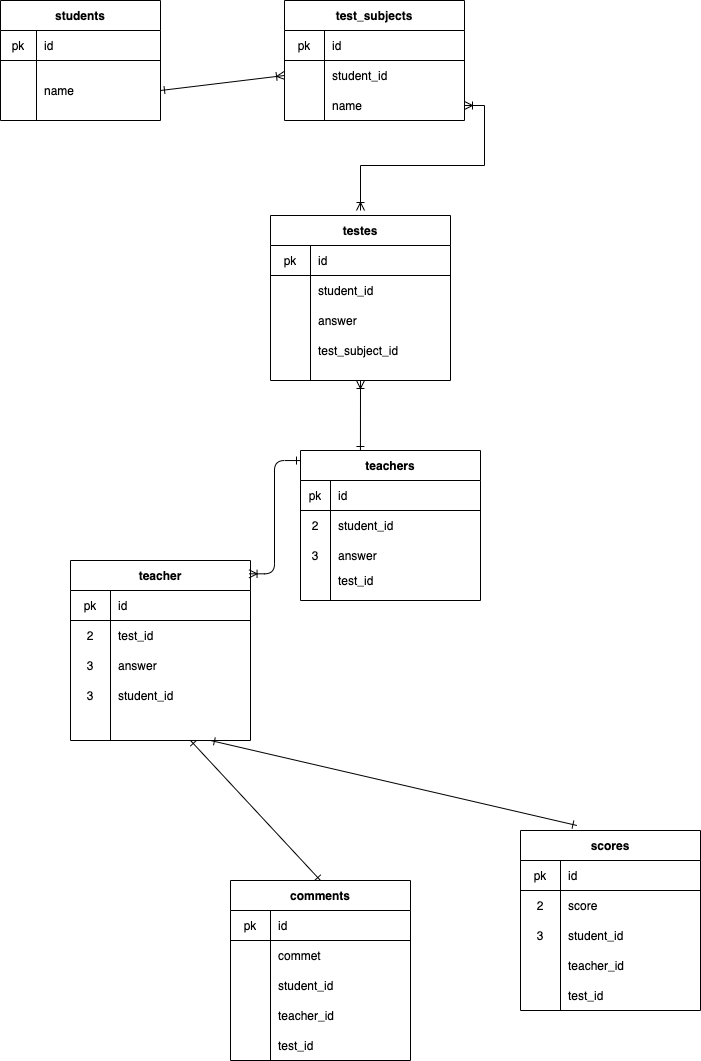

The diagram above was exported from draw.io. Its source (the exported page's mxGraphModel, read from the mxfile embedded in the PNG):
<mxGraphModel dx="476" dy="776" grid="1" gridSize="10" guides="1" tooltips="1" connect="0" arrows="1" fold="1" page="1" pageScale="1" pageWidth="827" pageHeight="1169" math="0" shadow="0">
  <root>
    <mxCell id="0" />
    <mxCell id="1" parent="0" />
    <mxCell id="103" style="edgeStyle=none;rounded=0;orthogonalLoop=1;jettySize=auto;html=1;entryX=0.5;entryY=0;entryDx=0;entryDy=0;startArrow=ERone;startFill=0;endArrow=ERone;endFill=0;" parent="1" target="32" edge="1">
      <mxGeometry relative="1" as="geometry">
        <mxPoint x="230" y="780" as="sourcePoint" />
      </mxGeometry>
    </mxCell>
    <mxCell id="104" style="edgeStyle=none;rounded=0;orthogonalLoop=1;jettySize=auto;html=1;entryX=0.313;entryY=-0.028;entryDx=0;entryDy=0;entryPerimeter=0;startArrow=ERone;startFill=0;endArrow=ERone;endFill=0;" parent="1" target="42" edge="1">
      <mxGeometry relative="1" as="geometry">
        <mxPoint x="250" y="780" as="sourcePoint" />
      </mxGeometry>
    </mxCell>
    <mxCell id="12" value="teachers" style="shape=table;startSize=30;container=1;collapsible=0;childLayout=tableLayout;fixedRows=1;rowLines=0;fontStyle=1;align=center;" parent="1" vertex="1">
      <mxGeometry x="340" y="490" width="180" height="150" as="geometry" />
    </mxCell>
    <mxCell id="13" value="" style="shape=partialRectangle;html=1;whiteSpace=wrap;collapsible=0;dropTarget=0;pointerEvents=0;fillColor=none;top=0;left=0;bottom=1;right=0;points=[[0,0.5],[1,0.5]];portConstraint=eastwest;" parent="12" vertex="1">
      <mxGeometry y="30" width="180" height="30" as="geometry" />
    </mxCell>
    <mxCell id="14" value="pk" style="shape=partialRectangle;html=1;whiteSpace=wrap;connectable=0;fillColor=none;top=0;left=0;bottom=0;right=0;overflow=hidden;" parent="13" vertex="1">
      <mxGeometry width="30" height="30" as="geometry" />
    </mxCell>
    <mxCell id="15" value="id" style="shape=partialRectangle;html=1;whiteSpace=wrap;connectable=0;fillColor=none;top=0;left=0;bottom=0;right=0;align=left;spacingLeft=6;overflow=hidden;" parent="13" vertex="1">
      <mxGeometry x="30" width="150" height="30" as="geometry" />
    </mxCell>
    <mxCell id="16" value="" style="shape=partialRectangle;html=1;whiteSpace=wrap;collapsible=0;dropTarget=0;pointerEvents=0;fillColor=none;top=0;left=0;bottom=0;right=0;points=[[0,0.5],[1,0.5]];portConstraint=eastwest;" parent="12" vertex="1">
      <mxGeometry y="60" width="180" height="30" as="geometry" />
    </mxCell>
    <mxCell id="17" value="2" style="shape=partialRectangle;html=1;whiteSpace=wrap;connectable=0;fillColor=none;top=0;left=0;bottom=0;right=0;overflow=hidden;" parent="16" vertex="1">
      <mxGeometry width="30" height="30" as="geometry" />
    </mxCell>
    <mxCell id="18" value="student_id" style="shape=partialRectangle;html=1;whiteSpace=wrap;connectable=0;fillColor=none;top=0;left=0;bottom=0;right=0;align=left;spacingLeft=6;overflow=hidden;" parent="16" vertex="1">
      <mxGeometry x="30" width="150" height="30" as="geometry" />
    </mxCell>
    <mxCell id="19" value="" style="shape=partialRectangle;html=1;whiteSpace=wrap;collapsible=0;dropTarget=0;pointerEvents=0;fillColor=none;top=0;left=0;bottom=0;right=0;points=[[0,0.5],[1,0.5]];portConstraint=eastwest;" parent="12" vertex="1">
      <mxGeometry y="90" width="180" height="30" as="geometry" />
    </mxCell>
    <mxCell id="20" value="3" style="shape=partialRectangle;html=1;whiteSpace=wrap;connectable=0;fillColor=none;top=0;left=0;bottom=0;right=0;overflow=hidden;" parent="19" vertex="1">
      <mxGeometry width="30" height="30" as="geometry" />
    </mxCell>
    <mxCell id="21" value="answer" style="shape=partialRectangle;html=1;whiteSpace=wrap;connectable=0;fillColor=none;top=0;left=0;bottom=0;right=0;align=left;spacingLeft=6;overflow=hidden;" parent="19" vertex="1">
      <mxGeometry x="30" width="150" height="30" as="geometry" />
    </mxCell>
    <mxCell id="173" value="" style="shape=partialRectangle;html=1;whiteSpace=wrap;collapsible=0;dropTarget=0;pointerEvents=0;fillColor=none;top=0;left=0;bottom=0;right=0;points=[[0,0.5],[1,0.5]];portConstraint=eastwest;" vertex="1" parent="12">
      <mxGeometry y="120" width="180" height="20" as="geometry" />
    </mxCell>
    <mxCell id="174" value="" style="shape=partialRectangle;html=1;whiteSpace=wrap;connectable=0;fillColor=none;top=0;left=0;bottom=0;right=0;overflow=hidden;" vertex="1" parent="173">
      <mxGeometry width="30" height="20" as="geometry" />
    </mxCell>
    <mxCell id="175" value="test_id" style="shape=partialRectangle;html=1;whiteSpace=wrap;connectable=0;fillColor=none;top=0;left=0;bottom=0;right=0;align=left;spacingLeft=6;overflow=hidden;" vertex="1" parent="173">
      <mxGeometry x="30" width="150" height="20" as="geometry" />
    </mxCell>
    <mxCell id="22" value="test_subjects" style="shape=table;startSize=30;container=1;collapsible=0;childLayout=tableLayout;fixedRows=1;rowLines=0;fontStyle=1;align=center;" parent="1" vertex="1">
      <mxGeometry x="324" y="40" width="180" height="120" as="geometry" />
    </mxCell>
    <mxCell id="23" value="" style="shape=partialRectangle;html=1;whiteSpace=wrap;collapsible=0;dropTarget=0;pointerEvents=0;fillColor=none;top=0;left=0;bottom=1;right=0;points=[[0,0.5],[1,0.5]];portConstraint=eastwest;" parent="22" vertex="1">
      <mxGeometry y="30" width="180" height="30" as="geometry" />
    </mxCell>
    <mxCell id="24" value="pk" style="shape=partialRectangle;html=1;whiteSpace=wrap;connectable=0;fillColor=none;top=0;left=0;bottom=0;right=0;overflow=hidden;" parent="23" vertex="1">
      <mxGeometry width="40" height="30" as="geometry" />
    </mxCell>
    <mxCell id="25" value="id" style="shape=partialRectangle;html=1;whiteSpace=wrap;connectable=0;fillColor=none;top=0;left=0;bottom=0;right=0;align=left;spacingLeft=6;overflow=hidden;" parent="23" vertex="1">
      <mxGeometry x="40" width="140" height="30" as="geometry" />
    </mxCell>
    <mxCell id="26" value="" style="shape=partialRectangle;html=1;whiteSpace=wrap;collapsible=0;dropTarget=0;pointerEvents=0;fillColor=none;top=0;left=0;bottom=0;right=0;points=[[0,0.5],[1,0.5]];portConstraint=eastwest;" parent="22" vertex="1">
      <mxGeometry y="60" width="180" height="30" as="geometry" />
    </mxCell>
    <mxCell id="27" value="" style="shape=partialRectangle;html=1;whiteSpace=wrap;connectable=0;fillColor=none;top=0;left=0;bottom=0;right=0;overflow=hidden;" parent="26" vertex="1">
      <mxGeometry width="40" height="30" as="geometry" />
    </mxCell>
    <mxCell id="28" value="student_id" style="shape=partialRectangle;html=1;whiteSpace=wrap;connectable=0;fillColor=none;top=0;left=0;bottom=0;right=0;align=left;spacingLeft=6;overflow=hidden;" parent="26" vertex="1">
      <mxGeometry x="40" width="140" height="30" as="geometry" />
    </mxCell>
    <mxCell id="156" value="" style="shape=partialRectangle;html=1;whiteSpace=wrap;collapsible=0;dropTarget=0;pointerEvents=0;fillColor=none;top=0;left=0;bottom=0;right=0;points=[[0,0.5],[1,0.5]];portConstraint=eastwest;" vertex="1" parent="22">
      <mxGeometry y="90" width="180" height="30" as="geometry" />
    </mxCell>
    <mxCell id="157" value="" style="shape=partialRectangle;html=1;whiteSpace=wrap;connectable=0;fillColor=none;top=0;left=0;bottom=0;right=0;overflow=hidden;" vertex="1" parent="156">
      <mxGeometry width="40" height="30" as="geometry" />
    </mxCell>
    <mxCell id="158" value="name" style="shape=partialRectangle;html=1;whiteSpace=wrap;connectable=0;fillColor=none;top=0;left=0;bottom=0;right=0;align=left;spacingLeft=6;overflow=hidden;" vertex="1" parent="156">
      <mxGeometry x="40" width="140" height="30" as="geometry" />
    </mxCell>
    <mxCell id="32" value="comments" style="shape=table;startSize=30;container=1;collapsible=0;childLayout=tableLayout;fixedRows=1;rowLines=0;fontStyle=1;align=center;" parent="1" vertex="1">
      <mxGeometry x="270" y="920" width="180" height="180" as="geometry" />
    </mxCell>
    <mxCell id="33" value="" style="shape=partialRectangle;html=1;whiteSpace=wrap;collapsible=0;dropTarget=0;pointerEvents=0;fillColor=none;top=0;left=0;bottom=1;right=0;points=[[0,0.5],[1,0.5]];portConstraint=eastwest;" parent="32" vertex="1">
      <mxGeometry y="30" width="180" height="30" as="geometry" />
    </mxCell>
    <mxCell id="34" value="pk" style="shape=partialRectangle;html=1;whiteSpace=wrap;connectable=0;fillColor=none;top=0;left=0;bottom=0;right=0;overflow=hidden;" parent="33" vertex="1">
      <mxGeometry width="40" height="30" as="geometry" />
    </mxCell>
    <mxCell id="35" value="id" style="shape=partialRectangle;html=1;whiteSpace=wrap;connectable=0;fillColor=none;top=0;left=0;bottom=0;right=0;align=left;spacingLeft=6;overflow=hidden;" parent="33" vertex="1">
      <mxGeometry x="40" width="140" height="30" as="geometry" />
    </mxCell>
    <mxCell id="36" value="" style="shape=partialRectangle;html=1;whiteSpace=wrap;collapsible=0;dropTarget=0;pointerEvents=0;fillColor=none;top=0;left=0;bottom=0;right=0;points=[[0,0.5],[1,0.5]];portConstraint=eastwest;" parent="32" vertex="1">
      <mxGeometry y="60" width="180" height="30" as="geometry" />
    </mxCell>
    <mxCell id="37" value="" style="shape=partialRectangle;html=1;whiteSpace=wrap;connectable=0;fillColor=none;top=0;left=0;bottom=0;right=0;overflow=hidden;" parent="36" vertex="1">
      <mxGeometry width="40" height="30" as="geometry" />
    </mxCell>
    <mxCell id="38" value="commet" style="shape=partialRectangle;html=1;whiteSpace=wrap;connectable=0;fillColor=none;top=0;left=0;bottom=0;right=0;align=left;spacingLeft=6;overflow=hidden;" parent="36" vertex="1">
      <mxGeometry x="40" width="140" height="30" as="geometry" />
    </mxCell>
    <mxCell id="39" value="" style="shape=partialRectangle;html=1;whiteSpace=wrap;collapsible=0;dropTarget=0;pointerEvents=0;fillColor=none;top=0;left=0;bottom=0;right=0;points=[[0,0.5],[1,0.5]];portConstraint=eastwest;" parent="32" vertex="1">
      <mxGeometry y="90" width="180" height="30" as="geometry" />
    </mxCell>
    <mxCell id="40" value="" style="shape=partialRectangle;html=1;whiteSpace=wrap;connectable=0;fillColor=none;top=0;left=0;bottom=0;right=0;overflow=hidden;" parent="39" vertex="1">
      <mxGeometry width="40" height="30" as="geometry" />
    </mxCell>
    <mxCell id="41" value="student_id" style="shape=partialRectangle;html=1;whiteSpace=wrap;connectable=0;fillColor=none;top=0;left=0;bottom=0;right=0;align=left;spacingLeft=6;overflow=hidden;" parent="39" vertex="1">
      <mxGeometry x="40" width="140" height="30" as="geometry" />
    </mxCell>
    <mxCell id="121" value="" style="shape=partialRectangle;html=1;whiteSpace=wrap;collapsible=0;dropTarget=0;pointerEvents=0;fillColor=none;top=0;left=0;bottom=0;right=0;points=[[0,0.5],[1,0.5]];portConstraint=eastwest;" parent="32" vertex="1">
      <mxGeometry y="120" width="180" height="30" as="geometry" />
    </mxCell>
    <mxCell id="122" value="" style="shape=partialRectangle;html=1;whiteSpace=wrap;connectable=0;fillColor=none;top=0;left=0;bottom=0;right=0;overflow=hidden;" parent="121" vertex="1">
      <mxGeometry width="40" height="30" as="geometry" />
    </mxCell>
    <mxCell id="123" value="teacher_id" style="shape=partialRectangle;html=1;whiteSpace=wrap;connectable=0;fillColor=none;top=0;left=0;bottom=0;right=0;align=left;spacingLeft=6;overflow=hidden;" parent="121" vertex="1">
      <mxGeometry x="40" width="140" height="30" as="geometry" />
    </mxCell>
    <mxCell id="189" value="" style="shape=partialRectangle;html=1;whiteSpace=wrap;collapsible=0;dropTarget=0;pointerEvents=0;fillColor=none;top=0;left=0;bottom=0;right=0;points=[[0,0.5],[1,0.5]];portConstraint=eastwest;" vertex="1" parent="32">
      <mxGeometry y="150" width="180" height="30" as="geometry" />
    </mxCell>
    <mxCell id="190" value="" style="shape=partialRectangle;html=1;whiteSpace=wrap;connectable=0;fillColor=none;top=0;left=0;bottom=0;right=0;overflow=hidden;" vertex="1" parent="189">
      <mxGeometry width="40" height="30" as="geometry" />
    </mxCell>
    <mxCell id="191" value="test_id" style="shape=partialRectangle;html=1;whiteSpace=wrap;connectable=0;fillColor=none;top=0;left=0;bottom=0;right=0;align=left;spacingLeft=6;overflow=hidden;" vertex="1" parent="189">
      <mxGeometry x="40" width="140" height="30" as="geometry" />
    </mxCell>
    <mxCell id="42" value="scores" style="shape=table;startSize=30;container=1;collapsible=0;childLayout=tableLayout;fixedRows=1;rowLines=0;fontStyle=1;align=center;" parent="1" vertex="1">
      <mxGeometry x="560" y="870" width="180" height="180" as="geometry" />
    </mxCell>
    <mxCell id="43" value="" style="shape=partialRectangle;html=1;whiteSpace=wrap;collapsible=0;dropTarget=0;pointerEvents=0;fillColor=none;top=0;left=0;bottom=1;right=0;points=[[0,0.5],[1,0.5]];portConstraint=eastwest;" parent="42" vertex="1">
      <mxGeometry y="30" width="180" height="30" as="geometry" />
    </mxCell>
    <mxCell id="44" value="pk" style="shape=partialRectangle;html=1;whiteSpace=wrap;connectable=0;fillColor=none;top=0;left=0;bottom=0;right=0;overflow=hidden;" parent="43" vertex="1">
      <mxGeometry width="40" height="30" as="geometry" />
    </mxCell>
    <mxCell id="45" value="id" style="shape=partialRectangle;html=1;whiteSpace=wrap;connectable=0;fillColor=none;top=0;left=0;bottom=0;right=0;align=left;spacingLeft=6;overflow=hidden;" parent="43" vertex="1">
      <mxGeometry x="40" width="140" height="30" as="geometry" />
    </mxCell>
    <mxCell id="46" value="" style="shape=partialRectangle;html=1;whiteSpace=wrap;collapsible=0;dropTarget=0;pointerEvents=0;fillColor=none;top=0;left=0;bottom=0;right=0;points=[[0,0.5],[1,0.5]];portConstraint=eastwest;" parent="42" vertex="1">
      <mxGeometry y="60" width="180" height="30" as="geometry" />
    </mxCell>
    <mxCell id="47" value="2" style="shape=partialRectangle;html=1;whiteSpace=wrap;connectable=0;fillColor=none;top=0;left=0;bottom=0;right=0;overflow=hidden;" parent="46" vertex="1">
      <mxGeometry width="40" height="30" as="geometry" />
    </mxCell>
    <mxCell id="48" value="score" style="shape=partialRectangle;html=1;whiteSpace=wrap;connectable=0;fillColor=none;top=0;left=0;bottom=0;right=0;align=left;spacingLeft=6;overflow=hidden;" parent="46" vertex="1">
      <mxGeometry x="40" width="140" height="30" as="geometry" />
    </mxCell>
    <mxCell id="49" value="" style="shape=partialRectangle;html=1;whiteSpace=wrap;collapsible=0;dropTarget=0;pointerEvents=0;fillColor=none;top=0;left=0;bottom=0;right=0;points=[[0,0.5],[1,0.5]];portConstraint=eastwest;" parent="42" vertex="1">
      <mxGeometry y="90" width="180" height="30" as="geometry" />
    </mxCell>
    <mxCell id="50" value="3" style="shape=partialRectangle;html=1;whiteSpace=wrap;connectable=0;fillColor=none;top=0;left=0;bottom=0;right=0;overflow=hidden;" parent="49" vertex="1">
      <mxGeometry width="40" height="30" as="geometry" />
    </mxCell>
    <mxCell id="51" value="student_id" style="shape=partialRectangle;html=1;whiteSpace=wrap;connectable=0;fillColor=none;top=0;left=0;bottom=0;right=0;align=left;spacingLeft=6;overflow=hidden;" parent="49" vertex="1">
      <mxGeometry x="40" width="140" height="30" as="geometry" />
    </mxCell>
    <mxCell id="124" value="" style="shape=partialRectangle;html=1;whiteSpace=wrap;collapsible=0;dropTarget=0;pointerEvents=0;fillColor=none;top=0;left=0;bottom=0;right=0;points=[[0,0.5],[1,0.5]];portConstraint=eastwest;" parent="42" vertex="1">
      <mxGeometry y="120" width="180" height="30" as="geometry" />
    </mxCell>
    <mxCell id="125" value="" style="shape=partialRectangle;html=1;whiteSpace=wrap;connectable=0;fillColor=none;top=0;left=0;bottom=0;right=0;overflow=hidden;" parent="124" vertex="1">
      <mxGeometry width="40" height="30" as="geometry" />
    </mxCell>
    <mxCell id="126" value="teacher_id" style="shape=partialRectangle;html=1;whiteSpace=wrap;connectable=0;fillColor=none;top=0;left=0;bottom=0;right=0;align=left;spacingLeft=6;overflow=hidden;" parent="124" vertex="1">
      <mxGeometry x="40" width="140" height="30" as="geometry" />
    </mxCell>
    <mxCell id="192" value="" style="shape=partialRectangle;html=1;whiteSpace=wrap;collapsible=0;dropTarget=0;pointerEvents=0;fillColor=none;top=0;left=0;bottom=0;right=0;points=[[0,0.5],[1,0.5]];portConstraint=eastwest;" vertex="1" parent="42">
      <mxGeometry y="150" width="180" height="30" as="geometry" />
    </mxCell>
    <mxCell id="193" value="" style="shape=partialRectangle;html=1;whiteSpace=wrap;connectable=0;fillColor=none;top=0;left=0;bottom=0;right=0;overflow=hidden;" vertex="1" parent="192">
      <mxGeometry width="40" height="30" as="geometry" />
    </mxCell>
    <mxCell id="194" value="test_id" style="shape=partialRectangle;html=1;whiteSpace=wrap;connectable=0;fillColor=none;top=0;left=0;bottom=0;right=0;align=left;spacingLeft=6;overflow=hidden;" vertex="1" parent="192">
      <mxGeometry x="40" width="140" height="30" as="geometry" />
    </mxCell>
    <mxCell id="52" value="students" style="shape=table;startSize=30;container=1;collapsible=0;childLayout=tableLayout;fixedRows=1;rowLines=0;fontStyle=1;align=center;" parent="1" vertex="1">
      <mxGeometry x="40" y="40" width="160" height="120" as="geometry" />
    </mxCell>
    <mxCell id="53" value="" style="shape=partialRectangle;html=1;whiteSpace=wrap;collapsible=0;dropTarget=0;pointerEvents=0;fillColor=none;top=0;left=0;bottom=1;right=0;points=[[0,0.5],[1,0.5]];portConstraint=eastwest;" parent="52" vertex="1">
      <mxGeometry y="30" width="160" height="30" as="geometry" />
    </mxCell>
    <mxCell id="54" value="pk" style="shape=partialRectangle;html=1;whiteSpace=wrap;connectable=0;fillColor=none;top=0;left=0;bottom=0;right=0;overflow=hidden;" parent="53" vertex="1">
      <mxGeometry width="36" height="30" as="geometry" />
    </mxCell>
    <mxCell id="55" value="id" style="shape=partialRectangle;html=1;whiteSpace=wrap;connectable=0;fillColor=none;top=0;left=0;bottom=0;right=0;align=left;spacingLeft=6;overflow=hidden;" parent="53" vertex="1">
      <mxGeometry x="36" width="124" height="30" as="geometry" />
    </mxCell>
    <mxCell id="56" value="" style="shape=partialRectangle;html=1;whiteSpace=wrap;collapsible=0;dropTarget=0;pointerEvents=0;fillColor=none;top=0;left=0;bottom=0;right=0;points=[[0,0.5],[1,0.5]];portConstraint=eastwest;" parent="52" vertex="1">
      <mxGeometry y="60" width="160" height="60" as="geometry" />
    </mxCell>
    <mxCell id="57" value="" style="shape=partialRectangle;html=1;whiteSpace=wrap;connectable=0;fillColor=none;top=0;left=0;bottom=0;right=0;overflow=hidden;" parent="56" vertex="1">
      <mxGeometry width="36" height="60" as="geometry" />
    </mxCell>
    <mxCell id="58" value="name" style="shape=partialRectangle;html=1;whiteSpace=wrap;connectable=0;fillColor=none;top=0;left=0;bottom=0;right=0;align=left;spacingLeft=6;overflow=hidden;" parent="56" vertex="1">
      <mxGeometry x="36" width="124" height="60" as="geometry" />
    </mxCell>
    <mxCell id="99" style="edgeStyle=none;rounded=0;orthogonalLoop=1;jettySize=auto;html=1;exitX=0.5;exitY=1;exitDx=0;exitDy=0;startArrow=ERoneToMany;startFill=0;endArrow=ERone;endFill=0;entryX=0.333;entryY=0;entryDx=0;entryDy=0;entryPerimeter=0;" parent="1" source="76" target="12" edge="1">
      <mxGeometry relative="1" as="geometry">
        <mxPoint x="540" y="430" as="targetPoint" />
      </mxGeometry>
    </mxCell>
    <mxCell id="76" value="testes" style="shape=table;startSize=30;container=1;collapsible=0;childLayout=tableLayout;fixedRows=1;rowLines=0;fontStyle=1;align=center;" parent="1" vertex="1">
      <mxGeometry x="310" y="255" width="180" height="165" as="geometry" />
    </mxCell>
    <mxCell id="77" value="" style="shape=partialRectangle;html=1;whiteSpace=wrap;collapsible=0;dropTarget=0;pointerEvents=0;fillColor=none;top=0;left=0;bottom=1;right=0;points=[[0,0.5],[1,0.5]];portConstraint=eastwest;" parent="76" vertex="1">
      <mxGeometry y="30" width="180" height="30" as="geometry" />
    </mxCell>
    <mxCell id="78" value="pk" style="shape=partialRectangle;html=1;whiteSpace=wrap;connectable=0;fillColor=none;top=0;left=0;bottom=0;right=0;overflow=hidden;" parent="77" vertex="1">
      <mxGeometry width="40" height="30" as="geometry" />
    </mxCell>
    <mxCell id="79" value="id" style="shape=partialRectangle;html=1;whiteSpace=wrap;connectable=0;fillColor=none;top=0;left=0;bottom=0;right=0;align=left;spacingLeft=6;overflow=hidden;" parent="77" vertex="1">
      <mxGeometry x="40" width="140" height="30" as="geometry" />
    </mxCell>
    <mxCell id="93" value="" style="shape=partialRectangle;html=1;whiteSpace=wrap;collapsible=0;dropTarget=0;pointerEvents=0;fillColor=none;top=0;left=0;bottom=0;right=0;points=[[0,0.5],[1,0.5]];portConstraint=eastwest;" parent="76" vertex="1">
      <mxGeometry y="60" width="180" height="30" as="geometry" />
    </mxCell>
    <mxCell id="94" value="" style="shape=partialRectangle;html=1;whiteSpace=wrap;connectable=0;fillColor=none;top=0;left=0;bottom=0;right=0;overflow=hidden;" parent="93" vertex="1">
      <mxGeometry width="40" height="30" as="geometry" />
    </mxCell>
    <mxCell id="95" value="student_id" style="shape=partialRectangle;html=1;whiteSpace=wrap;connectable=0;fillColor=none;top=0;left=0;bottom=0;right=0;align=left;spacingLeft=6;overflow=hidden;" parent="93" vertex="1">
      <mxGeometry x="40" width="140" height="30" as="geometry" />
    </mxCell>
    <mxCell id="105" value="" style="shape=partialRectangle;html=1;whiteSpace=wrap;collapsible=0;dropTarget=0;pointerEvents=0;fillColor=none;top=0;left=0;bottom=0;right=0;points=[[0,0.5],[1,0.5]];portConstraint=eastwest;" parent="76" vertex="1">
      <mxGeometry y="90" width="180" height="30" as="geometry" />
    </mxCell>
    <mxCell id="106" value="" style="shape=partialRectangle;html=1;whiteSpace=wrap;connectable=0;fillColor=none;top=0;left=0;bottom=0;right=0;overflow=hidden;" parent="105" vertex="1">
      <mxGeometry width="40" height="30" as="geometry" />
    </mxCell>
    <mxCell id="107" value="answer" style="shape=partialRectangle;html=1;whiteSpace=wrap;connectable=0;fillColor=none;top=0;left=0;bottom=0;right=0;align=left;spacingLeft=6;overflow=hidden;" parent="105" vertex="1">
      <mxGeometry x="40" width="140" height="30" as="geometry" />
    </mxCell>
    <mxCell id="169" value="" style="shape=partialRectangle;html=1;whiteSpace=wrap;collapsible=0;dropTarget=0;pointerEvents=0;fillColor=none;top=0;left=0;bottom=0;right=0;points=[[0,0.5],[1,0.5]];portConstraint=eastwest;" vertex="1" parent="76">
      <mxGeometry y="120" width="180" height="30" as="geometry" />
    </mxCell>
    <mxCell id="170" value="" style="shape=partialRectangle;html=1;whiteSpace=wrap;connectable=0;fillColor=none;top=0;left=0;bottom=0;right=0;overflow=hidden;" vertex="1" parent="169">
      <mxGeometry width="40" height="30" as="geometry" />
    </mxCell>
    <mxCell id="171" value="test_subject_id" style="shape=partialRectangle;html=1;whiteSpace=wrap;connectable=0;fillColor=none;top=0;left=0;bottom=0;right=0;align=left;spacingLeft=6;overflow=hidden;" vertex="1" parent="169">
      <mxGeometry x="40" width="140" height="30" as="geometry" />
    </mxCell>
    <mxCell id="96" style="edgeStyle=none;rounded=0;orthogonalLoop=1;jettySize=auto;html=1;exitX=1;exitY=0.5;exitDx=0;exitDy=0;entryX=0;entryY=0.5;entryDx=0;entryDy=0;startArrow=ERone;startFill=0;endArrow=ERoneToMany;endFill=0;" parent="1" source="56" target="26" edge="1">
      <mxGeometry relative="1" as="geometry" />
    </mxCell>
    <mxCell id="195" style="edgeStyle=orthogonalEdgeStyle;rounded=0;orthogonalLoop=1;jettySize=auto;html=1;exitX=1;exitY=0.5;exitDx=0;exitDy=0;startArrow=ERoneToMany;startFill=0;endArrow=ERoneToMany;endFill=0;" edge="1" parent="1" source="156">
      <mxGeometry relative="1" as="geometry">
        <mxPoint x="400" y="250" as="targetPoint" />
      </mxGeometry>
    </mxCell>
    <mxCell id="196" value="teacher" style="shape=table;startSize=30;container=1;collapsible=0;childLayout=tableLayout;fixedRows=1;rowLines=0;fontStyle=1;align=center;" vertex="1" parent="1">
      <mxGeometry x="110" y="600" width="180" height="180" as="geometry" />
    </mxCell>
    <mxCell id="197" value="" style="shape=partialRectangle;html=1;whiteSpace=wrap;collapsible=0;dropTarget=0;pointerEvents=0;fillColor=none;top=0;left=0;bottom=1;right=0;points=[[0,0.5],[1,0.5]];portConstraint=eastwest;" vertex="1" parent="196">
      <mxGeometry y="30" width="180" height="30" as="geometry" />
    </mxCell>
    <mxCell id="198" value="pk" style="shape=partialRectangle;html=1;whiteSpace=wrap;connectable=0;fillColor=none;top=0;left=0;bottom=0;right=0;overflow=hidden;" vertex="1" parent="197">
      <mxGeometry width="40" height="30" as="geometry" />
    </mxCell>
    <mxCell id="199" value="id" style="shape=partialRectangle;html=1;whiteSpace=wrap;connectable=0;fillColor=none;top=0;left=0;bottom=0;right=0;align=left;spacingLeft=6;overflow=hidden;" vertex="1" parent="197">
      <mxGeometry x="40" width="140" height="30" as="geometry" />
    </mxCell>
    <mxCell id="200" value="" style="shape=partialRectangle;html=1;whiteSpace=wrap;collapsible=0;dropTarget=0;pointerEvents=0;fillColor=none;top=0;left=0;bottom=0;right=0;points=[[0,0.5],[1,0.5]];portConstraint=eastwest;" vertex="1" parent="196">
      <mxGeometry y="60" width="180" height="30" as="geometry" />
    </mxCell>
    <mxCell id="201" value="2" style="shape=partialRectangle;html=1;whiteSpace=wrap;connectable=0;fillColor=none;top=0;left=0;bottom=0;right=0;overflow=hidden;" vertex="1" parent="200">
      <mxGeometry width="40" height="30" as="geometry" />
    </mxCell>
    <mxCell id="202" value="test_id" style="shape=partialRectangle;html=1;whiteSpace=wrap;connectable=0;fillColor=none;top=0;left=0;bottom=0;right=0;align=left;spacingLeft=6;overflow=hidden;" vertex="1" parent="200">
      <mxGeometry x="40" width="140" height="30" as="geometry" />
    </mxCell>
    <mxCell id="203" value="" style="shape=partialRectangle;html=1;whiteSpace=wrap;collapsible=0;dropTarget=0;pointerEvents=0;fillColor=none;top=0;left=0;bottom=0;right=0;points=[[0,0.5],[1,0.5]];portConstraint=eastwest;" vertex="1" parent="196">
      <mxGeometry y="90" width="180" height="30" as="geometry" />
    </mxCell>
    <mxCell id="204" value="3" style="shape=partialRectangle;html=1;whiteSpace=wrap;connectable=0;fillColor=none;top=0;left=0;bottom=0;right=0;overflow=hidden;" vertex="1" parent="203">
      <mxGeometry width="40" height="30" as="geometry" />
    </mxCell>
    <mxCell id="205" value="answer" style="shape=partialRectangle;html=1;whiteSpace=wrap;connectable=0;fillColor=none;top=0;left=0;bottom=0;right=0;align=left;spacingLeft=6;overflow=hidden;" vertex="1" parent="203">
      <mxGeometry x="40" width="140" height="30" as="geometry" />
    </mxCell>
    <mxCell id="206" value="" style="shape=partialRectangle;html=1;whiteSpace=wrap;collapsible=0;dropTarget=0;pointerEvents=0;fillColor=none;top=0;left=0;bottom=0;right=0;points=[[0,0.5],[1,0.5]];portConstraint=eastwest;" vertex="1" parent="196">
      <mxGeometry y="120" width="180" height="30" as="geometry" />
    </mxCell>
    <mxCell id="207" value="3" style="shape=partialRectangle;html=1;whiteSpace=wrap;connectable=0;fillColor=none;top=0;left=0;bottom=0;right=0;overflow=hidden;" vertex="1" parent="206">
      <mxGeometry width="40" height="30" as="geometry" />
    </mxCell>
    <mxCell id="208" value="student_id" style="shape=partialRectangle;html=1;whiteSpace=wrap;connectable=0;fillColor=none;top=0;left=0;bottom=0;right=0;align=left;spacingLeft=6;overflow=hidden;" vertex="1" parent="206">
      <mxGeometry x="40" width="140" height="30" as="geometry" />
    </mxCell>
    <mxCell id="211" value="" style="edgeStyle=elbowEdgeStyle;elbow=horizontal;endArrow=ERone;html=1;exitX=0.992;exitY=0.074;exitDx=0;exitDy=0;exitPerimeter=0;endFill=0;startArrow=ERoneToMany;startFill=0;entryX=0;entryY=0.067;entryDx=0;entryDy=0;entryPerimeter=0;" edge="1" parent="1" source="196" target="12">
      <mxGeometry width="50" height="50" relative="1" as="geometry">
        <mxPoint x="320" y="760" as="sourcePoint" />
        <mxPoint x="350" y="513" as="targetPoint" />
      </mxGeometry>
    </mxCell>
  </root>
</mxGraphModel>